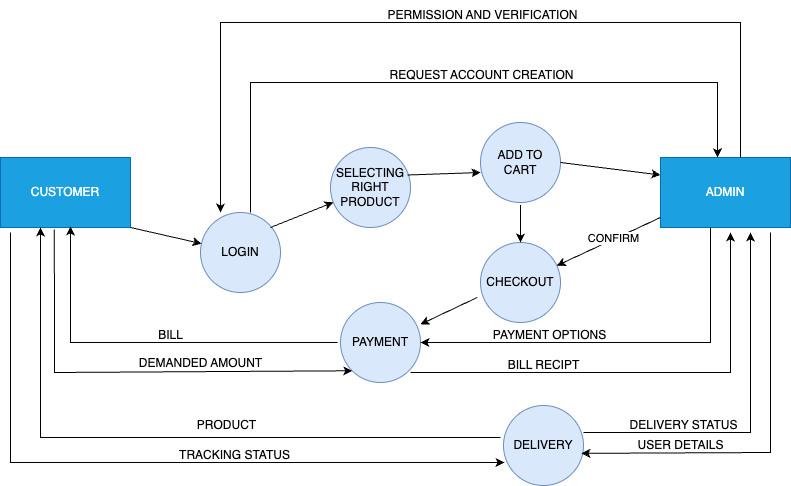

The diagram above was exported from draw.io. Its source (the exported page's mxGraphModel, read from the mxfile embedded in the PNG):
<mxGraphModel dx="843" dy="680" grid="1" gridSize="10" guides="1" tooltips="1" connect="1" arrows="1" fold="1" page="1" pageScale="1" pageWidth="827" pageHeight="1169" math="0" shadow="0">
  <root>
    <mxCell id="0" />
    <mxCell id="1" parent="0" />
    <mxCell id="J63rFZ7nHewRrhKlf2TZ-92" value="SELECTING RIGHT PRODUCT" style="ellipse;whiteSpace=wrap;html=1;aspect=fixed;fillColor=#dae8fc;strokeColor=#6c8ebf;" vertex="1" parent="1">
      <mxGeometry x="350" y="205" width="80" height="80" as="geometry" />
    </mxCell>
    <mxCell id="J63rFZ7nHewRrhKlf2TZ-109" value="DELIVERY" style="ellipse;whiteSpace=wrap;html=1;aspect=fixed;fillColor=#dae8fc;strokeColor=#6c8ebf;" vertex="1" parent="1">
      <mxGeometry x="523" y="463" width="80" height="80" as="geometry" />
    </mxCell>
    <mxCell id="J63rFZ7nHewRrhKlf2TZ-110" value="PAYMENT" style="ellipse;whiteSpace=wrap;html=1;aspect=fixed;fillColor=#dae8fc;strokeColor=#6c8ebf;" vertex="1" parent="1">
      <mxGeometry x="360" y="360" width="80" height="80" as="geometry" />
    </mxCell>
    <mxCell id="J63rFZ7nHewRrhKlf2TZ-111" value="CHECKOUT" style="ellipse;whiteSpace=wrap;html=1;aspect=fixed;fillColor=#dae8fc;strokeColor=#6c8ebf;" vertex="1" parent="1">
      <mxGeometry x="500" y="300" width="80" height="80" as="geometry" />
    </mxCell>
    <mxCell id="J63rFZ7nHewRrhKlf2TZ-117" value="CUSTOMER" style="rounded=0;whiteSpace=wrap;html=1;fillColor=#1ba1e2;strokeColor=#006EAF;fontColor=#ffffff;" vertex="1" parent="1">
      <mxGeometry x="20" y="215" width="130" height="70" as="geometry" />
    </mxCell>
    <mxCell id="J63rFZ7nHewRrhKlf2TZ-118" value="ADMIN" style="rounded=0;whiteSpace=wrap;html=1;fillColor=#1ba1e2;strokeColor=#006EAF;fontColor=#ffffff;" vertex="1" parent="1">
      <mxGeometry x="680" y="215" width="130" height="70" as="geometry" />
    </mxCell>
    <mxCell id="J63rFZ7nHewRrhKlf2TZ-119" value="LOGIN" style="ellipse;whiteSpace=wrap;html=1;aspect=fixed;fillColor=#dae8fc;strokeColor=#6c8ebf;" vertex="1" parent="1">
      <mxGeometry x="220" y="270" width="80" height="80" as="geometry" />
    </mxCell>
    <mxCell id="J63rFZ7nHewRrhKlf2TZ-120" value="ADD TO CART" style="ellipse;whiteSpace=wrap;html=1;aspect=fixed;fillColor=#dae8fc;strokeColor=#6c8ebf;" vertex="1" parent="1">
      <mxGeometry x="500" y="180" width="80" height="80" as="geometry" />
    </mxCell>
    <mxCell id="J63rFZ7nHewRrhKlf2TZ-121" value="" style="endArrow=classic;html=1;rounded=0;" edge="1" parent="1" target="J63rFZ7nHewRrhKlf2TZ-119">
      <mxGeometry width="50" height="50" relative="1" as="geometry">
        <mxPoint x="150" y="285" as="sourcePoint" />
        <mxPoint x="200" y="235" as="targetPoint" />
      </mxGeometry>
    </mxCell>
    <mxCell id="J63rFZ7nHewRrhKlf2TZ-122" value="" style="endArrow=classic;html=1;rounded=0;" edge="1" parent="1" target="J63rFZ7nHewRrhKlf2TZ-92">
      <mxGeometry width="50" height="50" relative="1" as="geometry">
        <mxPoint x="290" y="285" as="sourcePoint" />
        <mxPoint x="361" y="301" as="targetPoint" />
      </mxGeometry>
    </mxCell>
    <mxCell id="J63rFZ7nHewRrhKlf2TZ-123" value="" style="endArrow=classic;html=1;rounded=0;" edge="1" parent="1">
      <mxGeometry width="50" height="50" relative="1" as="geometry">
        <mxPoint x="427" y="232.5" as="sourcePoint" />
        <mxPoint x="500" y="230" as="targetPoint" />
      </mxGeometry>
    </mxCell>
    <mxCell id="J63rFZ7nHewRrhKlf2TZ-125" value="" style="endArrow=classic;html=1;rounded=0;entryX=0;entryY=0.25;entryDx=0;entryDy=0;exitX=1;exitY=0.5;exitDx=0;exitDy=0;" edge="1" parent="1" source="J63rFZ7nHewRrhKlf2TZ-120" target="J63rFZ7nHewRrhKlf2TZ-118">
      <mxGeometry width="50" height="50" relative="1" as="geometry">
        <mxPoint x="580" y="215" as="sourcePoint" />
        <mxPoint x="643" y="190" as="targetPoint" />
      </mxGeometry>
    </mxCell>
    <mxCell id="J63rFZ7nHewRrhKlf2TZ-126" value="" style="endArrow=classic;html=1;rounded=0;entryX=0.438;entryY=-0.002;entryDx=0;entryDy=0;entryPerimeter=0;" edge="1" parent="1" target="J63rFZ7nHewRrhKlf2TZ-118">
      <mxGeometry width="50" height="50" relative="1" as="geometry">
        <mxPoint x="270" y="270" as="sourcePoint" />
        <mxPoint x="320" y="220" as="targetPoint" />
        <Array as="points">
          <mxPoint x="270" y="140" />
          <mxPoint x="520" y="140" />
          <mxPoint x="737" y="140" />
        </Array>
      </mxGeometry>
    </mxCell>
    <mxCell id="J63rFZ7nHewRrhKlf2TZ-127" value="" style="endArrow=classic;html=1;rounded=0;entryX=0.5;entryY=0;entryDx=0;entryDy=0;" edge="1" parent="1" target="J63rFZ7nHewRrhKlf2TZ-111">
      <mxGeometry width="50" height="50" relative="1" as="geometry">
        <mxPoint x="540" y="262.5" as="sourcePoint" />
        <mxPoint x="613" y="260" as="targetPoint" />
      </mxGeometry>
    </mxCell>
    <mxCell id="J63rFZ7nHewRrhKlf2TZ-128" value="REQUEST ACCOUNT CREATION" style="text;html=1;align=center;verticalAlign=middle;resizable=0;points=[];autosize=1;strokeColor=none;fillColor=none;" vertex="1" parent="1">
      <mxGeometry x="396" y="118" width="210" height="30" as="geometry" />
    </mxCell>
    <mxCell id="J63rFZ7nHewRrhKlf2TZ-129" value="" style="endArrow=classic;html=1;rounded=0;entryX=0.25;entryY=0;entryDx=0;entryDy=0;entryPerimeter=0;" edge="1" parent="1" target="J63rFZ7nHewRrhKlf2TZ-119">
      <mxGeometry width="50" height="50" relative="1" as="geometry">
        <mxPoint x="760" y="215" as="sourcePoint" />
        <mxPoint x="760" y="90" as="targetPoint" />
        <Array as="points">
          <mxPoint x="760" y="80" />
          <mxPoint x="480" y="80" />
          <mxPoint x="240" y="80" />
        </Array>
      </mxGeometry>
    </mxCell>
    <mxCell id="J63rFZ7nHewRrhKlf2TZ-130" value="PERMISSION AND VERIFICATION" style="text;html=1;align=center;verticalAlign=middle;resizable=0;points=[];autosize=1;strokeColor=none;fillColor=none;" vertex="1" parent="1">
      <mxGeometry x="397" y="58" width="210" height="30" as="geometry" />
    </mxCell>
    <mxCell id="J63rFZ7nHewRrhKlf2TZ-131" value="" style="endArrow=classic;html=1;rounded=0;" edge="1" parent="1" target="J63rFZ7nHewRrhKlf2TZ-111">
      <mxGeometry width="50" height="50" relative="1" as="geometry">
        <mxPoint x="680" y="275" as="sourcePoint" />
        <mxPoint x="730" y="225" as="targetPoint" />
      </mxGeometry>
    </mxCell>
    <mxCell id="J63rFZ7nHewRrhKlf2TZ-134" value="CONFIRM" style="edgeLabel;html=1;align=center;verticalAlign=middle;resizable=0;points=[];" vertex="1" connectable="0" parent="J63rFZ7nHewRrhKlf2TZ-131">
      <mxGeometry x="-0.0988" y="-1" relative="1" as="geometry">
        <mxPoint as="offset" />
      </mxGeometry>
    </mxCell>
    <mxCell id="J63rFZ7nHewRrhKlf2TZ-135" value="" style="endArrow=classic;html=1;rounded=0;entryX=1;entryY=0.5;entryDx=0;entryDy=0;" edge="1" parent="1" target="J63rFZ7nHewRrhKlf2TZ-110">
      <mxGeometry width="50" height="50" relative="1" as="geometry">
        <mxPoint x="730" y="285" as="sourcePoint" />
        <mxPoint x="780" y="235" as="targetPoint" />
        <Array as="points">
          <mxPoint x="730" y="400" />
        </Array>
      </mxGeometry>
    </mxCell>
    <mxCell id="J63rFZ7nHewRrhKlf2TZ-136" value="PAYMENT OPTIONS" style="text;html=1;align=center;verticalAlign=middle;resizable=0;points=[];autosize=1;strokeColor=none;fillColor=none;" vertex="1" parent="1">
      <mxGeometry x="499" y="378" width="140" height="30" as="geometry" />
    </mxCell>
    <mxCell id="J63rFZ7nHewRrhKlf2TZ-137" value="" style="endArrow=classic;html=1;rounded=0;" edge="1" parent="1">
      <mxGeometry width="50" height="50" relative="1" as="geometry">
        <mxPoint x="430" y="430" as="sourcePoint" />
        <mxPoint x="750" y="290" as="targetPoint" />
        <Array as="points">
          <mxPoint x="750" y="430" />
        </Array>
      </mxGeometry>
    </mxCell>
    <mxCell id="J63rFZ7nHewRrhKlf2TZ-138" value="BILL RECIPT" style="text;html=1;align=center;verticalAlign=middle;resizable=0;points=[];autosize=1;strokeColor=none;fillColor=none;" vertex="1" parent="1">
      <mxGeometry x="513" y="408" width="100" height="30" as="geometry" />
    </mxCell>
    <mxCell id="J63rFZ7nHewRrhKlf2TZ-139" value="" style="endArrow=classic;html=1;rounded=0;" edge="1" parent="1">
      <mxGeometry width="50" height="50" relative="1" as="geometry">
        <mxPoint x="357" y="400" as="sourcePoint" />
        <mxPoint x="90" y="284" as="targetPoint" />
        <Array as="points">
          <mxPoint x="90" y="400" />
        </Array>
      </mxGeometry>
    </mxCell>
    <mxCell id="J63rFZ7nHewRrhKlf2TZ-140" value="BILL" style="text;html=1;align=center;verticalAlign=middle;resizable=0;points=[];autosize=1;strokeColor=none;fillColor=none;" vertex="1" parent="1">
      <mxGeometry x="165" y="378" width="50" height="30" as="geometry" />
    </mxCell>
    <mxCell id="J63rFZ7nHewRrhKlf2TZ-141" value="" style="endArrow=classic;html=1;rounded=0;entryX=0.974;entryY=0.598;entryDx=0;entryDy=0;entryPerimeter=0;" edge="1" parent="1" target="J63rFZ7nHewRrhKlf2TZ-109">
      <mxGeometry width="50" height="50" relative="1" as="geometry">
        <mxPoint x="790" y="290" as="sourcePoint" />
        <mxPoint x="610" y="510" as="targetPoint" />
        <Array as="points">
          <mxPoint x="790" y="510" />
        </Array>
      </mxGeometry>
    </mxCell>
    <mxCell id="J63rFZ7nHewRrhKlf2TZ-142" value="USER DETAILS" style="text;html=1;align=center;verticalAlign=middle;resizable=0;points=[];autosize=1;strokeColor=none;fillColor=none;" vertex="1" parent="1">
      <mxGeometry x="645" y="488" width="110" height="30" as="geometry" />
    </mxCell>
    <mxCell id="J63rFZ7nHewRrhKlf2TZ-144" value="" style="endArrow=classic;html=1;rounded=0;" edge="1" parent="1">
      <mxGeometry width="50" height="50" relative="1" as="geometry">
        <mxPoint x="520" y="495" as="sourcePoint" />
        <mxPoint x="60" y="285" as="targetPoint" />
        <Array as="points">
          <mxPoint x="60" y="495" />
        </Array>
      </mxGeometry>
    </mxCell>
    <mxCell id="J63rFZ7nHewRrhKlf2TZ-145" value="PRODUCT" style="text;html=1;align=center;verticalAlign=middle;resizable=0;points=[];autosize=1;strokeColor=none;fillColor=none;" vertex="1" parent="1">
      <mxGeometry x="206" y="468" width="80" height="30" as="geometry" />
    </mxCell>
    <mxCell id="J63rFZ7nHewRrhKlf2TZ-147" value="" style="endArrow=classic;html=1;rounded=0;" edge="1" parent="1">
      <mxGeometry width="50" height="50" relative="1" as="geometry">
        <mxPoint x="30" y="290" as="sourcePoint" />
        <mxPoint x="524" y="520" as="targetPoint" />
        <Array as="points">
          <mxPoint x="30" y="520" />
        </Array>
      </mxGeometry>
    </mxCell>
    <mxCell id="J63rFZ7nHewRrhKlf2TZ-149" value="TRACKING STATUS" style="text;html=1;align=center;verticalAlign=middle;resizable=0;points=[];autosize=1;strokeColor=none;fillColor=none;" vertex="1" parent="1">
      <mxGeometry x="189" y="498" width="130" height="30" as="geometry" />
    </mxCell>
    <mxCell id="J63rFZ7nHewRrhKlf2TZ-150" value="" style="endArrow=classic;html=1;rounded=0;" edge="1" parent="1">
      <mxGeometry width="50" height="50" relative="1" as="geometry">
        <mxPoint x="603" y="490" as="sourcePoint" />
        <mxPoint x="770" y="290" as="targetPoint" />
        <Array as="points">
          <mxPoint x="770" y="490" />
        </Array>
      </mxGeometry>
    </mxCell>
    <mxCell id="J63rFZ7nHewRrhKlf2TZ-151" value="DELIVERY STATUS" style="text;html=1;align=center;verticalAlign=middle;resizable=0;points=[];autosize=1;strokeColor=none;fillColor=none;" vertex="1" parent="1">
      <mxGeometry x="638" y="468" width="130" height="30" as="geometry" />
    </mxCell>
    <mxCell id="J63rFZ7nHewRrhKlf2TZ-152" value="" style="endArrow=classic;html=1;rounded=0;entryX=0.999;entryY=0.273;entryDx=0;entryDy=0;entryPerimeter=0;exitX=-0.039;exitY=0.686;exitDx=0;exitDy=0;exitPerimeter=0;" edge="1" parent="1" source="J63rFZ7nHewRrhKlf2TZ-111" target="J63rFZ7nHewRrhKlf2TZ-110">
      <mxGeometry width="50" height="50" relative="1" as="geometry">
        <mxPoint x="499" y="360" as="sourcePoint" />
        <mxPoint x="549" y="310" as="targetPoint" />
      </mxGeometry>
    </mxCell>
    <mxCell id="J63rFZ7nHewRrhKlf2TZ-153" value="" style="endArrow=classic;html=1;rounded=0;entryX=0;entryY=1;entryDx=0;entryDy=0;exitX=0.414;exitY=1.027;exitDx=0;exitDy=0;exitPerimeter=0;" edge="1" parent="1" source="J63rFZ7nHewRrhKlf2TZ-117" target="J63rFZ7nHewRrhKlf2TZ-110">
      <mxGeometry width="50" height="50" relative="1" as="geometry">
        <mxPoint x="80" y="290" as="sourcePoint" />
        <mxPoint x="120" y="240" as="targetPoint" />
        <Array as="points">
          <mxPoint x="74" y="430" />
        </Array>
      </mxGeometry>
    </mxCell>
    <mxCell id="J63rFZ7nHewRrhKlf2TZ-155" value="DEMANDED AMOUNT" style="text;html=1;align=center;verticalAlign=middle;resizable=0;points=[];autosize=1;strokeColor=none;fillColor=none;" vertex="1" parent="1">
      <mxGeometry x="145" y="406" width="150" height="30" as="geometry" />
    </mxCell>
  </root>
</mxGraphModel>